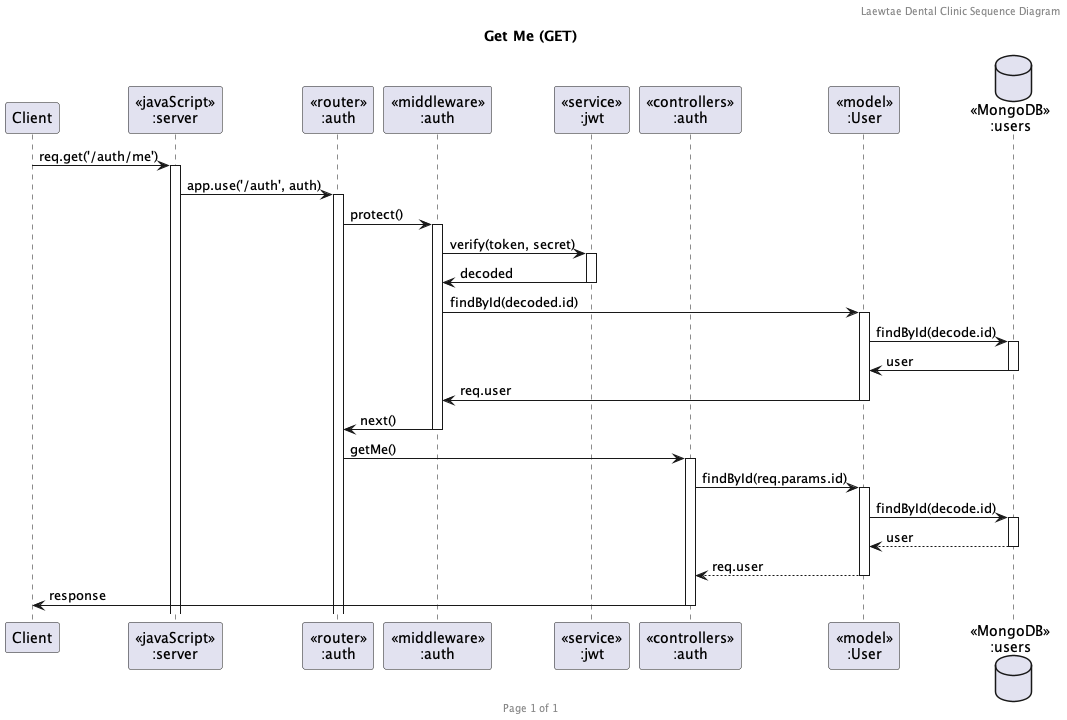

The diagram above was rendered by PlantUML. Its source (embedded in the PNG):
@startuml Get Me (GET)

header Laewtae Dental Clinic Sequence Diagram
footer Page %page% of %lastpage%
title "Get Me (GET)"

participant "Client" as client
participant "<<javaScript>>\n:server" as server
participant "<<router>>\n:auth" as routerAuth
participant "<<middleware>>\n:auth" as auth
participant "<<service>>\n:jwt" as jwt
participant "<<controllers>>\n:auth" as controllersAuth
participant "<<model>>\n:User" as modelUser
database "<<MongoDB>>\n:users" as UsersDatabase

client->server ++:req.get('/auth/me')
server->routerAuth ++:app.use('/auth', auth)
routerAuth -> auth ++:protect()
auth -> jwt ++:verify(token, secret)
auth <- jwt --:decoded
auth -> modelUser ++:findById(decoded.id)
modelUser -> UsersDatabase ++:findById(decode.id)
modelUser <- UsersDatabase --:user
auth <- modelUser --:req.user
routerAuth <- auth --:next()
routerAuth -> controllersAuth ++:getMe()
controllersAuth->modelUser ++:findById(req.params.id)
modelUser ->UsersDatabase ++: findById(decode.id)
UsersDatabase --> modelUser --: user
controllersAuth <-- modelUser --:req.user
controllersAuth->client --:response

@enduml